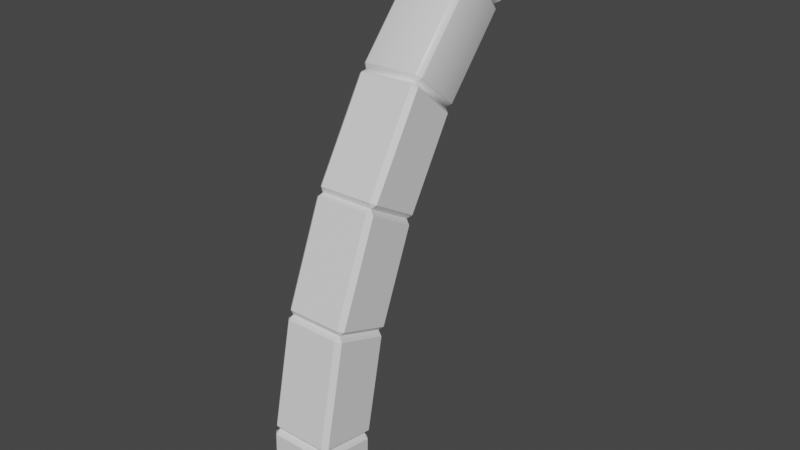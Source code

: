 # Source: Broken_Arch.blend  (saved by Blender 2.81.16; exported with 4.5.12 LTS)
import bpy
from mathutils import Matrix  # noqa: F401  (used for matrix-valued properties, if any)

bpy.ops.wm.read_factory_settings(use_empty=True)
scene = bpy.context.scene
scene.name = 'Scene'

# ---- collections
col_collection = bpy.data.collections.new('Collection'); scene.collection.children.link(col_collection)

# ---- materials (node trees are filled in below, after node groups)
mat_material = bpy.data.materials.new('Material')
mat_material.alpha_threshold = 0.0
mat_material.use_transparent_shadow = False
mat_material.line_color = (0.0, 0.0, 0.0, 1.0)

# ---- material node trees
mat_material.use_nodes = True; mat_material.node_tree.nodes.clear()
_N = mat_material.node_tree.nodes; _L = mat_material.node_tree.links
n0 = _N.new('ShaderNodeOutputMaterial'); n0.name = 'Material Output'; n0.location = (300, 300)
n1 = _N.new('ShaderNodeBsdfPrincipled'); n1.name = 'Principled BSDF'; n1.location = (10, 300)
n1.distribution = 'GGX'
n1.subsurface_method = 'BURLEY'
n1.inputs[2].default_value = 0.4
n1.inputs[3].default_value = 1.45
n1.inputs[27].default_value = (0.0, 0.0, 0.0, 1.0)
n1.inputs[28].default_value = 1.0
_L.new(n1.outputs[0], n0.inputs[0])
n0.is_active_output = True

# ---- world
world_world = bpy.data.worlds.new('World'); scene.world = world_world
world_world.use_nodes = True; world_world.node_tree.nodes.clear()
_N = world_world.node_tree.nodes; _L = world_world.node_tree.links
n0 = _N.new('ShaderNodeOutputWorld'); n0.name = 'World Output'; n0.location = (300, 300)
n1 = _N.new('ShaderNodeBackground'); n1.name = 'Background'; n1.location = (10, 300)
n1.inputs[0].default_value = (0.05088, 0.05088, 0.05088, 1.0)
_L.new(n1.outputs[0], n0.inputs[0])
n0.is_active_output = True
world_world.color = (0.05088, 0.05088, 0.05088)
world_world.use_sun_shadow = False
world_world.sun_shadow_jitter_overblur = 0.0

# ---- meshes
me_cube_001 = bpy.data.meshes.new('Cube.001')
me_cube_001.from_pydata([(0.8552, 1.715, 1.4), (0.8552, 1.628, 1.586), (1.0, 1.579, 1.449), (0.8552, 0.9608, -1.585), (0.8552, 1.128, -1.469), (1.0, 0.9857, -1.443), (1.0, -0.02862, 2.034), (0.8552, 0.02108, 2.171), (0.8552, -0.1647, 2.084), (1.0, -0.6987, -1.146), (0.8552, -0.8413, -1.121), (0.8552, -0.7236, -1.288), (-0.8552, 1.715, 1.4), (-1.0, 1.579, 1.449), (-0.8552, 1.628, 1.586), (-1.0, 0.9857, -1.443), (-0.8552, 1.128, -1.469), (-0.8552, 0.9608, -1.585), (-1.0, -0.02862, 2.034), (-0.8552, -0.1647, 2.084), (-0.8552, 0.02108, 2.171), (-0.8552, -0.7236, -1.288), (-0.8552, -0.8413, -1.121), (-1.0, -0.6987, -1.146), (0.8552, 1.078, -1.752), (1.0, 0.9358, -1.727), (0.8552, 0.8552, -4.823), (0.8552, 1.0, -4.678), (1.0, 0.8552, -4.678), (1.0, -0.7486, -1.43), (0.8552, -0.8912, -1.404), (1.0, -0.8552, -4.678), (0.8552, -1.0, -4.678), (0.8552, -0.8552, -4.823), (-0.8552, 1.078, -1.752), (-1.0, 0.9358, -1.727), (-1.0, 0.8552, -4.678), (-0.8552, 1.0, -4.678), (-0.8552, 0.8552, -4.823), (-1.0, -0.7486, -1.43), (-0.8552, -0.8912, -1.404), (-0.8552, -0.8552, -4.823), (-0.8552, -1.0, -4.678), (-1.0, -0.8552, -4.678), (0.8651, 2.896, 4.401), (0.8626, 2.843, 4.599), (1.01, 2.772, 4.475), (0.8644, 1.361, 5.453), (0.8552, 1.814, 1.672), (1.0, 1.678, 1.721), (1.012, 1.29, 5.329), (0.8672, 1.163, 5.399), (1.0, 0.07043, 2.306), (0.8552, -0.06564, 2.356), (-0.8475, 2.826, 4.573), (-0.8451, 2.879, 4.375), (-0.9897, 2.752, 4.445), (-1.0, 1.678, 1.721), (-0.8552, 1.814, 1.672), (-0.9879, 1.27, 5.299), (-0.8429, 1.146, 5.374), (-0.8457, 1.344, 5.427), (-0.8552, -0.06564, 2.356), (-1.0, 0.07043, 2.306), (0.8293, 4.574, 7.144), (0.8268, 4.556, 7.349), (0.9742, 4.465, 7.239), (0.8599, 3.04, 4.652), (1.005, 2.916, 4.726), (0.976, 3.154, 8.337), (0.8286, 3.245, 8.447), (0.8314, 3.041, 8.429), (1.007, 1.434, 5.58), (0.862, 1.307, 5.65), (-0.8809, 4.553, 7.122), (-1.025, 4.44, 7.213), (-0.8833, 4.535, 7.326), (-0.9949, 2.897, 4.696), (-0.8502, 3.024, 4.626), (-1.024, 3.129, 8.311), (-0.8787, 3.02, 8.406), (-0.8815, 3.224, 8.424), (-0.8481, 1.291, 5.625), (-0.9931, 1.415, 5.55), (0.7935, 6.701, 9.557), (0.791, 6.719, 9.761), (0.9384, 6.61, 9.669), (0.8241, 4.76, 7.366), (0.969, 4.651, 7.461), (0.9402, 5.51, 10.98), (0.7928, 5.619, 11.07), (0.7956, 5.415, 11.09), (0.9708, 3.34, 8.559), (0.8262, 3.227, 8.651), (-0.9166, 6.677, 9.538), (-1.061, 6.582, 9.648), (-0.9191, 6.695, 9.742), (-1.031, 4.626, 7.435), (-0.886, 4.739, 7.344), (-1.059, 5.481, 10.96), (-0.9145, 5.39, 11.07), (-0.9173, 5.594, 11.05), (-0.8839, 3.206, 8.628), (-1.029, 3.315, 8.533), (-0.5547, 8.274, 10.82), (-0.1627, 7.979, 10.58), (0.3729, 7.845, 10.48), (0.9214, 7.578, 10.88), (0.7883, 6.923, 9.743), (0.9332, 6.832, 9.855), (0.935, 5.731, 11.16), (0.7904, 5.636, 11.27), (-1.066, 6.803, 9.834), (-0.9218, 6.899, 9.725), (-0.9197, 5.612, 11.26), (-1.065, 5.703, 11.14), (0.9177, 7.639, 11.6), (0.921, 7.147, 11.72), (0.9185, 7.945, 10.74), (-1.084, 8.098, 10.87), (0.7763, 6.824, 12.21), (0.7729, 8.073, 10.66), (0.9202, 6.969, 12.14), (-0.9369, 7.057, 12.39), (-0.9382, 8.123, 10.7), (-1.08, 6.986, 12.15), (-0.4187, 7.089, 12.42), (0.06095, 6.772, 12.17), (0.5182, 6.627, 12.05), (-1.085, 7.991, 11.26), (-1.084, 7.675, 11.64), (-1.081, 7.205, 11.81), (-0.3085, 7.404, 11.4), (0.0236, 7.097, 11.95), (0.6321, 7.675, 10.95), (0.3993, 7.591, 11.15), (-0.7024, 7.213, 11.82)], [], [(23, 18, 13, 15), (10, 8, 19, 22), (73, 71, 80, 82), (5, 2, 6, 9), (0, 1, 2), (3, 4, 5), (6, 7, 8), (9, 10, 11), (12, 13, 14), (15, 16, 17), (18, 19, 20), (21, 22, 23), (17, 21, 23, 15), (3, 17, 16, 4), (2, 5, 4, 0), (22, 19, 18, 23), (8, 10, 9, 6), (12, 16, 15, 13), (7, 20, 19, 8), (1, 7, 6, 2), (21, 11, 10, 22), (20, 14, 13, 18), (14, 1, 0, 12), (11, 3, 5, 9), (16, 12, 0, 4), (38, 26, 33, 41), (43, 39, 35, 36), (32, 30, 40, 42), (28, 25, 29, 31), (24, 3, 25), (26, 27, 28), (29, 11, 30), (31, 32, 33), (34, 35, 17), (36, 37, 38), (39, 40, 21), (41, 42, 43), (38, 41, 43, 36), (26, 38, 37, 27), (25, 28, 27, 24), (42, 40, 39, 43), (30, 32, 31, 29), (34, 37, 36, 35), (11, 21, 40, 30), (3, 11, 29, 25), (41, 33, 32, 42), (21, 17, 35, 39), (17, 3, 24, 34), (33, 26, 28, 31), (37, 34, 24, 27), (63, 59, 56, 57), (53, 51, 60, 62), (83, 79, 75, 77), (49, 46, 50, 52), (44, 45, 46), (1, 48, 49), (50, 47, 51), (52, 53, 7), (55, 56, 54), (57, 58, 14), (59, 60, 61), (20, 62, 63), (14, 20, 63, 57), (1, 14, 58, 48), (46, 49, 48, 44), (62, 60, 59, 63), (51, 53, 52, 50), (55, 58, 57, 56), (47, 61, 60, 51), (45, 47, 50, 46), (20, 7, 53, 62), (61, 54, 56, 59), (54, 45, 44, 55), (7, 1, 49, 52), (58, 55, 44, 48), (68, 66, 69, 72), (64, 65, 66), (45, 67, 68), (69, 70, 71), (72, 73, 47), (74, 75, 76), (77, 78, 54), (79, 80, 81), (61, 82, 83), (54, 61, 83, 77), (45, 54, 78, 67), (66, 68, 67, 64), (82, 80, 79, 83), (71, 73, 72, 69), (74, 78, 77, 75), (70, 81, 80, 71), (65, 70, 69, 66), (61, 47, 73, 82), (81, 76, 75, 79), (76, 65, 64, 74), (47, 45, 68, 72), (78, 74, 64, 67), (93, 91, 100, 102), (103, 99, 95, 97), (88, 86, 89, 92), (84, 85, 86), (65, 87, 88), (89, 90, 91), (92, 93, 70), (94, 95, 96), (97, 98, 76), (99, 100, 101), (81, 102, 103), (76, 81, 103, 97), (65, 76, 98, 87), (86, 88, 87, 84), (102, 100, 99, 103), (91, 93, 92, 89), (94, 98, 97, 95), (90, 101, 100, 91), (85, 90, 89, 86), (81, 70, 93, 102), (101, 96, 95, 99), (96, 85, 84, 94), (70, 65, 88, 92), (98, 94, 84, 87), (111, 120, 128, 127, 126, 123, 114), (115, 125, 131, 130, 129, 119, 112), (109, 118, 107, 116, 117, 122, 110), (85, 108, 109), (110, 111, 90), (112, 113, 96), (101, 114, 115), (96, 101, 115, 112), (85, 96, 113, 108), (114, 123, 125, 115), (101, 90, 111, 114), (90, 85, 109, 110), (113, 124, 104, 105, 106, 121, 108), (119, 124, 113, 112), (121, 118, 109, 108), (122, 120, 111, 110), (104, 124, 119), (129, 104, 119), (105, 129, 130), (131, 125, 123), (104, 129, 105), (107, 106, 134, 116), (106, 107, 118), (120, 117, 128), (127, 117, 116), (116, 135, 132), (116, 134, 135), (126, 131, 123), (121, 106, 118), (126, 127, 133), (131, 126, 136), (128, 117, 127), (122, 117, 120), (130, 136, 132), (127, 116, 133), (132, 133, 116), (132, 105, 130), (135, 134, 106, 105), (132, 135, 105), (132, 136, 126, 133), (136, 130, 131)])
_uv = me_cube_001.uv_layers.new(name='UVMap')
_uv.uv.foreach_set('vector', [0.3931, 0.0181, 0.6069, 0.0181, 0.6069, 0.2319, 0.3931, 0.2319, 0.3931, 0.7681, 0.6069, 0.7681, 0.6069, 0.9819, 0.3931, 0.9819, 0.3931, 0.7681, 0.6069, 0.7681, 0.6069, 0.9819, 0.3931, 0.9819, 0.3931, 0.5181, 0.6069, 0.5181, 0.6069, 0.7319, 0.3931, 0.7319, 0.6069, 0.4819, 0.625, 0.4819, 0.6069, 0.5, 0.3569, 0.5181, 0.3569, 0.5, 0.375, 0.5181, 0.6069, 0.7319, 0.625, 0.7319, 0.6069, 0.75, 0.3931, 0.7319, 0.3931, 0.75, 0.375, 0.7319, 0.6069, 0.2681, 0.6069, 0.25, 0.625, 0.2681, 0.3931, 0.2319, 0.3931, 0.25, 0.375, 0.2319, 0.6069, 0.0181, 0.6069, 0.0, 0.625, 0.0181, 0.1431, 0.7319, 0.1431, 0.75, 0.125, 0.7319, 0.1431, 0.5181, 0.1431, 0.7319, 0.125, 0.7319, 0.125, 0.5181, 0.3569, 0.5181, 0.1431, 0.5181, 0.1431, 0.5, 0.3569, 0.5, 0.6069, 0.5181, 0.3931, 0.5181, 0.3931, 0.4819, 0.6069, 0.4819, 0.3931, 0.9819, 0.6069, 0.9819, 0.6069, 1.0, 0.3931, 1.0, 0.6069, 0.7681, 0.3931, 0.7681, 0.3931, 0.7319, 0.6069, 0.7319, 0.6069, 0.2681, 0.3931, 0.2681, 0.3931, 0.2319, 0.6069, 0.2319, 0.6431, 0.7319, 0.8569, 0.7319, 0.8569, 0.75, 0.6431, 0.75, 0.6431, 0.5181, 0.6431, 0.7319, 0.6069, 0.7319, 0.6069, 0.5181, 0.1431, 0.7319, 0.3569, 0.7319, 0.3569, 0.75, 0.1431, 0.75, 0.8569, 0.7319, 0.8569, 0.5181, 0.875, 0.5181, 0.875, 0.7319, 0.8569, 0.5181, 0.6431, 0.5181, 0.6431, 0.5, 0.8569, 0.5, 0.3569, 0.7319, 0.3569, 0.5181, 0.3931, 0.5181, 0.3931, 0.7319, 0.3931, 0.2681, 0.6069, 0.2681, 0.6069, 0.4819, 0.3931, 0.4819, 0.1431, 0.5181, 0.3569, 0.5181, 0.3569, 0.7319, 0.1431, 0.7319, 0.3931, 0.0181, 0.6069, 0.0181, 0.6069, 0.2319, 0.3931, 0.2319, 0.3931, 0.7681, 0.6069, 0.7681, 0.6069, 0.9819, 0.3931, 0.9819, 0.3931, 0.5181, 0.6069, 0.5181, 0.6069, 0.7319, 0.3931, 0.7319, 0.6069, 0.4819, 0.625, 0.4819, 0.6069, 0.5, 0.3569, 0.5181, 0.3569, 0.5, 0.375, 0.5181, 0.6069, 0.7319, 0.625, 0.7319, 0.6069, 0.75, 0.3931, 0.7319, 0.3931, 0.75, 0.375, 0.7319, 0.6069, 0.2681, 0.6069, 0.25, 0.625, 0.2681, 0.3931, 0.2319, 0.3931, 0.25, 0.375, 0.2319, 0.6069, 0.0181, 0.6069, 0.0, 0.625, 0.0181, 0.1431, 0.7319, 0.1431, 0.75, 0.125, 0.7319, 0.1431, 0.5181, 0.1431, 0.7319, 0.125, 0.7319, 0.125, 0.5181, 0.3569, 0.5181, 0.1431, 0.5181, 0.1431, 0.5, 0.3569, 0.5, 0.6069, 0.5181, 0.3931, 0.5181, 0.3931, 0.4819, 0.6069, 0.4819, 0.3931, 0.9819, 0.6069, 0.9819, 0.6069, 1.0, 0.3931, 1.0, 0.6069, 0.7681, 0.3931, 0.7681, 0.3931, 0.7319, 0.6069, 0.7319, 0.6069, 0.2681, 0.3931, 0.2681, 0.3931, 0.2319, 0.6069, 0.2319, 0.6431, 0.7319, 0.8569, 0.7319, 0.8569, 0.75, 0.6431, 0.75, 0.6431, 0.5181, 0.6431, 0.7319, 0.6069, 0.7319, 0.6069, 0.5181, 0.1431, 0.7319, 0.3569, 0.7319, 0.3569, 0.75, 0.1431, 0.75, 0.8569, 0.7319, 0.8569, 0.5181, 0.875, 0.5181, 0.875, 0.7319, 0.8569, 0.5181, 0.6431, 0.5181, 0.6431, 0.5, 0.8569, 0.5, 0.3569, 0.7319, 0.3569, 0.5181, 0.3931, 0.5181, 0.3931, 0.7319, 0.3931, 0.2681, 0.6069, 0.2681, 0.6069, 0.4819, 0.3931, 0.4819, 0.3931, 0.0181, 0.6069, 0.0181, 0.6069, 0.2319, 0.3931, 0.2319, 0.3931, 0.7681, 0.6069, 0.7681, 0.6069, 0.9819, 0.3931, 0.9819, 0.3931, 0.0181, 0.6069, 0.0181, 0.6069, 0.2319, 0.3931, 0.2319, 0.3931, 0.5181, 0.6069, 0.5181, 0.6069, 0.7319, 0.3931, 0.7319, 0.6069, 0.4819, 0.625, 0.4819, 0.6069, 0.5, 0.3569, 0.5181, 0.3569, 0.5, 0.375, 0.5181, 0.6069, 0.7319, 0.625, 0.7319, 0.6069, 0.75, 0.3931, 0.7319, 0.3931, 0.75, 0.375, 0.7319, 0.6069, 0.2681, 0.6069, 0.25, 0.625, 0.2681, 0.3931, 0.2319, 0.3931, 0.25, 0.375, 0.2319, 0.6069, 0.0181, 0.6069, 0.0, 0.625, 0.0181, 0.1431, 0.7319, 0.1431, 0.75, 0.125, 0.7319, 0.1431, 0.5181, 0.1431, 0.7319, 0.125, 0.7319, 0.125, 0.5181, 0.3569, 0.5181, 0.1431, 0.5181, 0.1431, 0.5, 0.3569, 0.5, 0.6069, 0.5181, 0.3931, 0.5181, 0.3931, 0.4819, 0.6069, 0.4819, 0.3931, 0.9819, 0.6069, 0.9819, 0.6069, 1.0, 0.3931, 1.0, 0.6069, 0.7681, 0.3931, 0.7681, 0.3931, 0.7319, 0.6069, 0.7319, 0.6069, 0.2681, 0.3931, 0.2681, 0.3931, 0.2319, 0.6069, 0.2319, 0.6431, 0.7319, 0.8569, 0.7319, 0.8569, 0.75, 0.6431, 0.75, 0.6431, 0.5181, 0.6431, 0.7319, 0.6069, 0.7319, 0.6069, 0.5181, 0.1431, 0.7319, 0.3569, 0.7319, 0.3569, 0.75, 0.1431, 0.75, 0.8569, 0.7319, 0.8569, 0.5181, 0.875, 0.5181, 0.875, 0.7319, 0.8569, 0.5181, 0.6431, 0.5181, 0.6431, 0.5, 0.8569, 0.5, 0.3569, 0.7319, 0.3569, 0.5181, 0.3931, 0.5181, 0.3931, 0.7319, 0.3931, 0.2681, 0.6069, 0.2681, 0.6069, 0.4819, 0.3931, 0.4819, 0.3931, 0.5181, 0.6069, 0.5181, 0.6069, 0.7319, 0.3931, 0.7319, 0.6069, 0.4819, 0.625, 0.4819, 0.6069, 0.5, 0.3569, 0.5181, 0.3569, 0.5, 0.375, 0.5181, 0.6069, 0.7319, 0.625, 0.7319, 0.6069, 0.75, 0.3931, 0.7319, 0.3931, 0.75, 0.375, 0.7319, 0.6069, 0.2681, 0.6069, 0.25, 0.625, 0.2681, 0.3931, 0.2319, 0.3931, 0.25, 0.375, 0.2319, 0.6069, 0.0181, 0.6069, 0.0, 0.625, 0.0181, 0.1431, 0.7319, 0.1431, 0.75, 0.125, 0.7319, 0.1431, 0.5181, 0.1431, 0.7319, 0.125, 0.7319, 0.125, 0.5181, 0.3569, 0.5181, 0.1431, 0.5181, 0.1431, 0.5, 0.3569, 0.5, 0.6069, 0.5181, 0.3931, 0.5181, 0.3931, 0.4819, 0.6069, 0.4819, 0.3931, 0.9819, 0.6069, 0.9819, 0.6069, 1.0, 0.3931, 1.0, 0.6069, 0.7681, 0.3931, 0.7681, 0.3931, 0.7319, 0.6069, 0.7319, 0.6069, 0.2681, 0.3931, 0.2681, 0.3931, 0.2319, 0.6069, 0.2319, 0.6431, 0.7319, 0.8569, 0.7319, 0.8569, 0.75, 0.6431, 0.75, 0.6431, 0.5181, 0.6431, 0.7319, 0.6069, 0.7319, 0.6069, 0.5181, 0.1431, 0.7319, 0.3569, 0.7319, 0.3569, 0.75, 0.1431, 0.75, 0.8569, 0.7319, 0.8569, 0.5181, 0.875, 0.5181, 0.875, 0.7319, 0.8569, 0.5181, 0.6431, 0.5181, 0.6431, 0.5, 0.8569, 0.5, 0.3569, 0.7319, 0.3569, 0.5181, 0.3931, 0.5181, 0.3931, 0.7319, 0.3931, 0.2681, 0.6069, 0.2681, 0.6069, 0.4819, 0.3931, 0.4819, 0.3931, 0.7681, 0.6069, 0.7681, 0.6069, 0.9819, 0.3931, 0.9819, 0.3931, 0.0181, 0.6069, 0.0181, 0.6069, 0.2319, 0.3931, 0.2319, 0.3931, 0.5181, 0.6069, 0.5181, 0.6069, 0.7319, 0.3931, 0.7319, 0.6069, 0.4819, 0.625, 0.4819, 0.6069, 0.5, 0.3569, 0.5181, 0.3569, 0.5, 0.375, 0.5181, 0.6069, 0.7319, 0.625, 0.7319, 0.6069, 0.75, 0.3931, 0.7319, 0.3931, 0.75, 0.375, 0.7319, 0.6069, 0.2681, 0.6069, 0.25, 0.625, 0.2681, 0.3931, 0.2319, 0.3931, 0.25, 0.375, 0.2319, 0.6069, 0.0181, 0.6069, 0.0, 0.625, 0.0181, 0.1431, 0.7319, 0.1431, 0.75, 0.125, 0.7319, 0.1431, 0.5181, 0.1431, 0.7319, 0.125, 0.7319, 0.125, 0.5181, 0.3569, 0.5181, 0.1431, 0.5181, 0.1431, 0.5, 0.3569, 0.5, 0.6069, 0.5181, 0.3931, 0.5181, 0.3931, 0.4819, 0.6069, 0.4819, 0.3931, 0.9819, 0.6069, 0.9819, 0.6069, 1.0, 0.3931, 1.0, 0.6069, 0.7681, 0.3931, 0.7681, 0.3931, 0.7319, 0.6069, 0.7319, 0.6069, 0.2681, 0.3931, 0.2681, 0.3931, 0.2319, 0.6069, 0.2319, 0.6431, 0.7319, 0.8569, 0.7319, 0.8569, 0.75, 0.6431, 0.75, 0.6431, 0.5181, 0.6431, 0.7319, 0.6069, 0.7319, 0.6069, 0.5181, 0.1431, 0.7319, 0.3569, 0.7319, 0.3569, 0.75, 0.1431, 0.75, 0.8569, 0.7319, 0.8569, 0.5181, 0.875, 0.5181, 0.875, 0.7319, 0.8569, 0.5181, 0.6431, 0.5181, 0.6431, 0.5, 0.8569, 0.5, 0.3569, 0.7319, 0.3569, 0.5181, 0.3931, 0.5181, 0.3931, 0.7319, 0.3931, 0.2681, 0.6069, 0.2681, 0.6069, 0.4819, 0.3931, 0.4819, 0.3931, 0.7681, 0.4917, 0.7681, 0.4757, 0.8007, 0.4883, 0.8576, 0.5152, 0.9171, 0.5132, 0.9819, 0.3931, 0.9819, 0.3931, 0.0181, 0.5006, 0.0181, 0.4992, 0.06966, 0.5193, 0.1225, 0.5227, 0.1848, 0.513, 0.2319, 0.3931, 0.2319, 0.3931, 0.5181, 0.496, 0.5181, 0.4804, 0.5604, 0.5132, 0.6268, 0.4904, 0.6771, 0.4967, 0.7319, 0.3931, 0.7319, 0.3569, 0.5181, 0.3569, 0.5, 0.375, 0.5181, 0.3931, 0.7319, 0.3931, 0.75, 0.375, 0.7319, 0.3931, 0.2319, 0.3931, 0.25, 0.375, 0.2319, 0.1431, 0.7319, 0.1431, 0.75, 0.125, 0.7319, 0.1431, 0.5181, 0.1431, 0.7319, 0.125, 0.7319, 0.125, 0.5181, 0.3569, 0.5181, 0.1431, 0.5181, 0.1431, 0.5, 0.3569, 0.5, 0.3931, 0.9819, 0.5132, 0.9819, 0.5006, 1.0, 0.3931, 1.0, 0.1431, 0.7319, 0.3569, 0.7319, 0.3569, 0.75, 0.1431, 0.75, 0.3569, 0.7319, 0.3569, 0.5181, 0.3931, 0.5181, 0.3931, 0.7319, 0.3931, 0.2681, 0.5075, 0.2681, 0.5211, 0.3163, 0.4929, 0.3648, 0.4797, 0.4315, 0.5005, 0.4819, 0.3931, 0.4819, 0.513, 0.2319, 0.5075, 0.2681, 0.3931, 0.2681, 0.3931, 0.2319, 0.5005, 0.4819, 0.496, 0.5181, 0.3931, 0.5181, 0.3931, 0.4819, 0.4967, 0.7319, 0.4917, 0.7681, 0.3931, 0.7681, 0.3931, 0.7319, 0.0, 0.0, 0.0, 0.0, 0.0, 0.0, 0.0, 0.0, 0.0, 0.0, 0.0, 0.0, 0.0, 0.0, 0.0, 0.0, 0.0, 0.0, 0.0, 0.0, 0.0, 0.0, 0.0, 0.0, 0.0, 0.0, 0.0, 0.0, 0.0, 0.0, 0.0, 0.0, 0.0, 0.0, 0.0, 0.0, 0.0, 0.0, 0.0, 0.0, 0.0, 0.0, 0.0, 0.0, 0.0, 0.0, 0.0, 0.0, 0.0, 0.0, 0.0, 0.0, 0.0, 0.0, 0.0, 0.0, 0.0, 0.0, 0.0, 0.0, 0.0, 0.0, 0.0, 0.0, 0.0, 0.0, 0.0, 0.0, 0.0, 0.0, 0.0, 0.0, 0.0, 0.0, 0.0, 0.0, 0.0, 0.0, 0.0, 0.0, 0.0, 0.0, 0.0, 0.0, 0.0, 0.0, 0.0, 0.0, 0.0, 0.0, 0.0, 0.0, 0.0, 0.0, 0.0, 0.0, 0.0, 0.0, 0.0, 0.0, 0.0, 0.0, 0.0, 0.0, 0.0, 0.0, 0.0, 0.0, 0.0, 0.0, 0.0, 0.0, 0.0, 0.0, 0.0, 0.0, 0.0, 0.0, 0.0, 0.0, 0.0, 0.0, 0.0, 0.0, 0.0, 0.0, 0.0, 0.0, 0.0, 0.0, 0.0, 0.0, 0.0, 0.0, 0.0, 0.0, 0.0, 0.0, 0.0, 0.0, 0.0, 0.0, 0.0, 0.0, 0.0, 0.0, 0.0, 0.0, 0.0, 0.0, 0.0, 0.0, 0.0, 0.0, 0.0, 0.0])
me_cube_001.materials.append(mat_material)
me_cube_001.use_remesh_preserve_volume = False
me_cube_001.use_remesh_preserve_attributes = False
me_cube_001.use_mirror_vertex_groups = False
me_cube_001.update()
me_cube_001.normals_split_custom_set([tuple(v) for v in zip(*[iter([-1.0, 4.519e-08, 0.0, -1.0, 4.519e-08, 0.0, -1.0, 4.519e-08, 0.0, -1.0, 4.519e-08, 0.0, 0.0, -0.9784, 0.2066, 0.0, -0.9784, 0.2066, 0.0, -0.9784, 0.2066, 0.0, -0.9784, 0.2066, 0.001994, -0.8488, 0.5287, 0.001994, -0.8488, 0.5287, 0.001994, -0.8488, 0.5287, 0.001994, -0.8488, 0.5287, 1.0, 4.519e-08, 0.0, 1.0, 4.519e-08, 0.0, 1.0, 4.519e-08, 0.0, 1.0, 4.519e-08, 0.0, 0.578, 0.7402, 0.3436, 0.578, 0.7402, 0.3436, 0.578, 0.7402, 0.3436, 0.576, 0.4665, -0.6712, 0.576, 0.4665, -0.6712, 0.576, 0.4665, -0.6712, 0.578, -0.3462, 0.739, 0.578, -0.3462, 0.739, 0.578, -0.3462, 0.739, 0.576, -0.668, -0.4712, 0.576, -0.668, -0.4712, 0.576, -0.668, -0.4712, -0.578, 0.7402, 0.3436, -0.578, 0.7402, 0.3436, -0.578, 0.7402, 0.3436, -0.576, 0.4665, -0.6712, -0.576, 0.4665, -0.6712, -0.576, 0.4665, -0.6712, -0.578, -0.3462, 0.739, -0.578, -0.3462, 0.739, -0.578, -0.3462, 0.739, -0.576, -0.668, -0.4712, -0.576, -0.668, -0.4712, -0.576, -0.668, -0.4712, -0.7046, -0.1232, -0.6988, -0.7046, -0.1232, -0.6988, -0.7046, -0.1232, -0.6988, -0.7046, -0.1232, -0.6988, 0.0, 0.5707, -0.8211, 0.0, 0.5707, -0.8211, 0.0, 0.5707, -0.8211, 0.0, 0.5707, -0.8211, 0.7051, 0.6947, -0.1422, 0.7051, 0.6947, -0.1422, 0.7051, 0.6947, -0.1422, 0.7051, 0.6947, -0.1422, -0.7052, -0.6937, 0.1463, -0.7052, -0.6937, 0.1463, -0.7052, -0.6937, 0.1463, -0.7052, -0.6937, 0.1463, 0.7052, -0.6937, 0.1463, 0.7052, -0.6937, 0.1463, 0.7052, -0.6937, 0.1463, 0.7052, -0.6937, 0.1463, -0.7051, 0.6947, -0.1422, -0.7051, 0.6947, -0.1422, -0.7051, 0.6947, -0.1422, -0.7051, 0.6947, -0.1422, 0.0, -0.4242, 0.9056, 0.0, -0.4242, 0.9056, 0.0, -0.4242, 0.9056, 0.0, -0.4242, 0.9056, 0.7083, 0.2414, 0.6633, 0.7083, 0.2414, 0.6633, 0.7083, 0.2414, 0.6633, 0.7083, 0.2414, 0.6633, 0.0, -0.8171, -0.5764, 0.0, -0.8171, -0.5764, 0.0, -0.8171, -0.5764, 0.0, -0.8171, -0.5764, -0.7083, 0.2414, 0.6633, -0.7083, 0.2414, 0.6633, -0.7083, 0.2414, 0.6633, -0.7083, 0.2414, 0.6633, 0.0, 0.907, 0.421, 0.0, 0.907, 0.421, 0.0, 0.907, 0.421, 0.0, 0.907, 0.421, 0.7046, -0.1232, -0.6988, 0.7046, -0.1232, -0.6988, 0.7046, -0.1232, -0.6988, 0.7046, -0.1232, -0.6988, 0.0, 0.9797, -0.2003, 0.0, 0.9797, -0.2003, 0.0, 0.9797, -0.2003, 0.0, 0.9797, -0.2003, 0.0, 0.0, -1.0, 0.0, 0.0, -1.0, 0.0, 0.0, -1.0, 0.0, 0.0, -1.0, -1.0, -4.519e-08, 0.0, -1.0, -4.519e-08, 0.0, -1.0, -4.519e-08, 0.0, -1.0, -4.519e-08, 0.0, 0.0, -0.9994, 0.03321, 0.0, -0.9994, 0.03321, 0.0, -0.9994, 0.03321, 0.0, -0.9994, 0.03321, 1.0, 0.0, 0.0, 1.0, 0.0, 0.0, 1.0, 0.0, 0.0, 1.0, 0.0, 0.0, 0.576, 0.668, 0.4712, 0.576, 0.668, 0.4712, 0.576, 0.668, 0.4712, 0.5773, 0.5774, -0.5774, 0.5773, 0.5774, -0.5774, 0.5773, 0.5774, -0.5774, 0.576, -0.4665, 0.6712, 0.576, -0.4665, 0.6712, 0.576, -0.4665, 0.6712, 0.5773, -0.5774, -0.5774, 0.5773, -0.5774, -0.5774, 0.5773, -0.5774, -0.5774, -0.576, 0.668, 0.4712, -0.576, 0.668, 0.4712, -0.576, 0.668, 0.4712, -0.5773, 0.5774, -0.5774, -0.5773, 0.5774, -0.5774, -0.5773, 0.5774, -0.5774, -0.576, -0.4665, 0.6712, -0.576, -0.4665, 0.6712, -0.576, -0.4665, 0.6712, -0.5773, -0.5774, -0.5774, -0.5773, -0.5774, -0.5774, -0.5773, -0.5774, -0.5774, -0.7071, 0.0, -0.7071, -0.7071, 0.0, -0.7071, -0.7071, 0.0, -0.7071, -0.7071, 0.0, -0.7071, 0.0, 0.7071, -0.7071, 0.0, 0.7071, -0.7071, 0.0, 0.7071, -0.7071, 0.0, 0.7071, -0.7071, 0.7051, 0.7088, -0.01917, 0.7051, 0.7088, -0.01917, 0.7051, 0.7088, -0.01917, 0.7051, 0.7088, -0.01917, -0.7052, -0.7086, 0.0234, -0.7052, -0.7086, 0.0234, -0.7052, -0.7086, 0.0234, -0.7052, -0.7086, 0.0234, 0.7052, -0.7086, 0.0234, 0.7052, -0.7086, 0.0234, 0.7052, -0.7086, 0.0234, 0.7052, -0.7086, 0.0234, -0.7051, 0.7088, -0.01917, -0.7051, 0.7088, -0.01917, -0.7051, 0.7088, -0.01917, -0.7051, 0.7088, -0.01917, 0.0, -0.5707, 0.8211, 0.0, -0.5707, 0.8211, 0.0, -0.5707, 0.8211, 0.0, -0.5707, 0.8211, 0.7046, 0.1232, 0.6988, 0.7046, 0.1232, 0.6988, 0.7046, 0.1232, 0.6988, 0.7046, 0.1232, 0.6988, 0.0, -0.7071, -0.7071, 0.0, -0.7071, -0.7071, 0.0, -0.7071, -0.7071, 0.0, -0.7071, -0.7071, -0.7046, 0.1232, 0.6988, -0.7046, 0.1232, 0.6988, -0.7046, 0.1232, 0.6988, -0.7046, 0.1232, 0.6988, 0.0, 0.8171, 0.5764, 0.0, 0.8171, 0.5764, 0.0, 0.8171, 0.5764, 0.0, 0.8171, 0.5764, 0.7071, 0.0, -0.7071, 0.7071, 0.0, -0.7071, 0.7071, 0.0, -0.7071, 0.7071, 0.0, -0.7071, 0.0, 0.9996, -0.02678, 0.0, 0.9996, -0.02678, 0.0, 0.9996, -0.02678, 0.0, 0.9996, -0.02678, -1.0, 0.001049, 0.003507, -1.0, 0.001049, 0.003507, -1.0, 0.001049, 0.003507, -1.0, 0.001049, 0.003507, 0.001772, -0.9277, 0.3734, 0.001772, -0.9277, 0.3734, 0.001772, -0.9277, 0.3734, 0.001772, -0.9277, 0.3734, -0.9999, -0.006567, -0.007546, -0.9999, -0.006567, -0.007546, -0.9999, -0.006567, -0.007546, -0.9999, -0.006567, -0.007546, 1.0, -0.0009879, -0.003377, 1.0, -0.0009879, -0.003377, 1.0, -0.0009879, -0.003377, 1.0, -0.0009879, -0.003377, 0.5667, 0.7941, 0.2199, 0.5667, 0.7941, 0.2199, 0.5667, 0.7941, 0.2199, 0.5767, 0.344, -0.741, 0.5767, 0.344, -0.741, 0.5767, 0.344, -0.741, 0.5679, -0.207, 0.7966, 0.5679, -0.207, 0.7966, 0.5679, -0.207, 0.7966, 0.5767, -0.7398, -0.3466, 0.5767, -0.7398, -0.3466, 0.5767, -0.7398, -0.3466, -0.5885, 0.7827, 0.2026, -0.5885, 0.7827, 0.2026, -0.5885, 0.7827, 0.2026, -0.5767, 0.344, -0.741, -0.5767, 0.344, -0.741, -0.5767, 0.344, -0.741, -0.5873, -0.2184, 0.7793, -0.5873, -0.2184, 0.7793, -0.5873, -0.2184, 0.7793, -0.5767, -0.7398, -0.3466, -0.5767, -0.7398, -0.3466, -0.5767, -0.7398, -0.3466, -0.7059, -0.2423, -0.6656, -0.7059, -0.2423, -0.6656, -0.7059, -0.2423, -0.6656, -0.7059, -0.2423, -0.6656, 0.0, 0.421, -0.907, 0.0, 0.421, -0.907, 0.0, 0.421, -0.907, 0.0, 0.421, -0.907, 0.7044, 0.6588, -0.264, 0.7044, 0.6588, -0.264, 0.7044, 0.6588, -0.264, 0.7044, 0.6588, -0.264, -0.7045, -0.6577, 0.2667, -0.7045, -0.6577, 0.2667, -0.7045, -0.6577, 0.2667, -0.7045, -0.6577, 0.2667, 0.7061, -0.6577, 0.2626, 0.7061, -0.6577, 0.2626, 0.7061, -0.6577, 0.2626, 0.7061, -0.6577, 0.2626, -0.7059, 0.6598, -0.2574, -0.7059, 0.6598, -0.2574, -0.7059, 0.6598, -0.2574, -0.7059, 0.6598, -0.2574, -0.0119, -0.2606, 0.9654, -0.0119, -0.2606, 0.9654, -0.0119, -0.2606, 0.9654, -0.0119, -0.2606, 0.9654, 0.695, 0.3596, 0.6227, 0.695, 0.3596, 0.6227, 0.695, 0.3596, 0.6227, 0.695, 0.3596, 0.6227, 0.0, -0.9056, -0.4242, 0.0, -0.9056, -0.4242, 0.0, -0.9056, -0.4242, 0.0, -0.9056, -0.4242, -0.7203, 0.3456, 0.6015, -0.7203, 0.3456, 0.6015, -0.7203, 0.3456, 0.6015, -0.7203, 0.3456, 0.6015, -0.01339, 0.9658, 0.2588, -0.01339, 0.9658, 0.2588, -0.01339, 0.9658, 0.2588, -0.01339, 0.9658, 0.2588, 0.7059, -0.2423, -0.6656, 0.7059, -0.2423, -0.6656, 0.7059, -0.2423, -0.6656, 0.7059, -0.2423, -0.6656, -0.001827, 0.93, -0.3676, -0.001827, 0.93, -0.3676, -0.001827, 0.93, -0.3676, -0.001827, 0.93, -0.3676, 0.9999, 0.006566, 0.007545, 0.9999, 0.006566, 0.007545, 0.9999, 0.006566, 0.007545, 0.9999, 0.006566, 0.007545, 0.5667, 0.8202, 0.07864, 0.6679, 0.719, -0.1925, 0.5667, 0.8202, 0.07864, 0.5867, 0.2172, -0.7802, 0.5867, 0.2172, -0.7802, 0.5867, 0.2172, -0.7802, 0.5679, -0.06555, 0.8205, 0.6693, -0.3146, 0.6731, 0.5679, -0.06555, 0.8205, 0.5879, -0.7828, -0.2041, 0.5879, -0.7828, -0.2041, 0.5879, -0.7828, -0.2041, -0.5885, 0.806, 0.06357, -0.5885, 0.806, 0.06357, -0.6801, 0.7024, -0.2101, -0.5672, 0.2058, -0.7975, -0.5672, 0.2058, -0.7975, -0.5672, 0.2058, -0.7975, -0.5873, -0.07976, 0.8054, -0.5873, -0.07976, 0.8054, -0.6787, -0.3312, 0.6555, -0.566, -0.7942, -0.2214, -0.566, -0.7942, -0.2214, -0.566, -0.7942, -0.2214, -0.6937, -0.3602, -0.6237, -0.6937, -0.3602, -0.6237, -0.6937, -0.3602, -0.6237, -0.6937, -0.3602, -0.6237, 0.01192, 0.2589, -0.9658, 0.01192, 0.2589, -0.9658, 0.01192, 0.2589, -0.9658, 0.01192, 0.2589, -0.9658, 0.7038, 0.6087, -0.3662, 0.7038, 0.6087, -0.3662, 0.7038, 0.6087, -0.3662, 0.7038, 0.6087, -0.3662, -0.704, -0.6067, 0.3692, -0.704, -0.6067, 0.3692, -0.704, -0.6067, 0.3692, -0.704, -0.6067, 0.3692, 0.7065, -0.5969, 0.3802, 0.7065, -0.5969, 0.3802, 0.7065, -0.5969, 0.3802, 0.7065, -0.5969, 0.3802, -0.7064, 0.5995, -0.3762, -0.7064, 0.5995, -0.3762, -0.7064, 0.5995, -0.3762, -0.7064, 0.5995, -0.3762, 0.4018, -0.3597, 0.8421, -0.4147, -0.3698, 0.8314, -0.0119, -0.08901, 0.996, -0.0119, -0.08901, 0.996, 0.8091, 0.5846, 0.06073, 0.8099, -0.04146, 0.5851, 0.695, 0.4623, 0.5508, 0.695, 0.4623, 0.5508, 0.01341, -0.9654, -0.2604, 0.01341, -0.9654, -0.2604, 0.01341, -0.9654, -0.2604, 0.01341, -0.9654, -0.2604, -0.8236, -0.06156, 0.5638, -0.8245, 0.5645, 0.03942, -0.7202, 0.4448, 0.5323, -0.7202, 0.4448, 0.5323, -0.4164, 0.8828, -0.2176, 0.4001, 0.8928, -0.207, -0.01339, 0.9961, 0.08712, -0.01339, 0.9961, 0.08712, 0.719, -0.3463, -0.6026, 0.719, -0.3463, -0.6026, 0.719, -0.3463, -0.6026, 0.719, -0.3463, -0.6026, -0.002106, 0.8521, -0.5233, -0.002106, 0.8521, -0.5233, -0.002106, 0.8521, -0.5233, -0.002106, 0.8521, -0.5233, 0.1861, -0.8422, 0.5061, 0.1849, -0.5719, 0.7992, -0.1878, -0.5757, 0.7958, -0.1763, -0.8461, 0.5029, -0.9649, -0.2612, -0.027, -0.9713, 0.00163, 0.2378, -0.9669, 0.2545, -0.01748, -0.9645, 0.01226, -0.2639, 0.9682, 0.02878, -0.2485, 0.962, 0.2728, -0.003931, 0.9674, 0.01923, 0.2525, 0.9698, -0.2434, -0.01229, 0.4583, 0.8598, -0.2253, 0.6678, 0.6749, -0.3141, 0.7271, 0.6853, -0.04015, 0.6783, 0.3297, -0.6566, 0.4797, 0.2628, -0.8371, 0.7469, 0.06465, -0.6618, 0.7411, 0.05535, 0.6691, 0.6692, -0.1925, 0.7177, 0.4744, -0.1415, 0.8688, 0.7509, -0.6587, -0.04871, 0.4848, -0.8656, 0.1254, 0.6797, -0.7032, 0.2085, -0.4768, 0.8473, -0.234, -0.7435, 0.6666, -0.05342, -0.68, 0.6555, -0.3285, -0.7329, 0.04897, -0.6786, -0.4651, 0.2525, -0.8485, -0.6689, 0.3132, -0.6742, -0.7553, 0.03727, 0.6544, -0.4892, -0.1537, 0.8586, -0.6786, -0.2119, 0.7033, -0.6674, -0.7198, 0.1909, -0.4661, -0.8773, 0.1148, -0.7343, -0.6757, -0.06458, -0.809, 0.0402, -0.5864, -0.8082, -0.5857, -0.0622, -0.8096, -0.4984, -0.3101, -0.8068, -0.2237, -0.5468, 0.4146, 0.3679, -0.8323, -0.4017, 0.3579, -0.843, -0.1705, 0.2672, -0.9484, 0.1875, 0.2702, -0.9444, 0.8026, 0.543, -0.247, 0.8157, 0.3024, -0.4931, 0.5457, 0.5027, -0.6704, 0.5352, 0.7238, -0.4356, -0.5428, -0.7381, 0.4006, -0.5544, -0.4647, 0.6905, -0.8288, -0.2729, 0.4885, -0.8155, -0.5355, 0.2195, 0.5511, -0.4553, 0.6993, 0.5515, -0.7275, 0.4081, 0.8221, -0.5197, 0.2323, 0.8259, -0.2573, 0.5017, -0.5437, 0.7135, -0.4419, -0.5428, 0.4945, -0.6789, -0.8128, 0.2884, -0.5062, -0.8094, 0.5274, -0.2582, 0.4018, -0.2076, 0.8919, -0.4146, -0.2193, 0.8832, -0.1957, -0.1434, 0.9701, 0.1783, -0.1397, 0.974, 0.8088, 0.5866, -0.04139, 0.8097, 0.06113, 0.5836, 0.8166, 0.3021, 0.4919, 0.8007, 0.5525, 0.2317, -0.3999, -0.8933, 0.205, 0.4163, -0.8833, 0.2156, 0.1925, -0.9746, 0.1146, -0.1709, -0.979, 0.1116, -0.8234, 0.03764, 0.5662, -0.8243, 0.5631, -0.05888, -0.8188, 0.5316, 0.2167, -0.8335, 0.2815, 0.4754, -0.4164, 0.8318, -0.3671, 0.4, 0.8435, -0.3584, 0.164, 0.9572, -0.2386, -0.1852, 0.9527, -0.241, 0.8237, -0.5656, -0.04092, 0.8228, 0.06028, -0.5651, 0.8239, -0.2059, -0.5281, 0.8276, -0.4793, -0.2921, -0.1773, 0.6081, -0.7738, -0.1792, 0.8247, -0.5365, 0.1694, 0.8284, -0.5339, 0.18, 0.6114, -0.7706, 0.1524, -0.7232, 0.6736, 0.2557, -0.7212, 0.6438, 0.07328, -0.8287, 0.5548, -0.2355, -0.9383, 0.2534, -0.1457, -0.4979, 0.8549, -0.2605, -0.4098, 0.8742, -0.1451, -0.7267, 0.6715, -0.9763, -0.2162, 0.01406, -0.9923, -0.01623, 0.123, -0.9951, 0.01989, -0.09668, -0.8608, 0.4523, 0.2333, -0.9899, -0.0898, -0.1094, -0.9829, 0.07726, -0.1672, -0.9759, -0.02917, -0.2162, 0.979, -0.01089, -0.2037, 0.963, 0.1902, 0.1911, 0.9434, 0.2912, 0.1589, 0.8534, 0.5055, -0.1273, 0.921, -0.2474, -0.3009, 0.9861, -0.1558, 0.05762, 0.98, -0.1971, 0.02579, 0.6784, 0.2111, -0.7037, 0.4546, 0.151, -0.8778, 0.7775, -0.04761, -0.627, 0.7807, -0.6217, 0.06307, 0.4594, -0.8305, 0.3149, 0.6798, -0.6561, 0.3278, -0.7645, -0.06603, -0.6412, -0.4406, 0.1395, -0.8868, -0.669, 0.1917, -0.7182, -0.6675, -0.6754, 0.3134, -0.4418, -0.8431, 0.3066, -0.7657, -0.6413, 0.0502, -0.8092, -0.06187, -0.5842, -0.8084, -0.5872, 0.04076, -0.8349, -0.5028, -0.2239, -0.8327, -0.3119, -0.4575, 0.4146, 0.2183, -0.8834, -0.4017, 0.2066, -0.8922, -0.141, 0.1359, -0.9806, 0.1573, 0.1388, -0.9777, -0.5148, -0.6479, 0.5614, -0.6155, -0.3068, 0.726, -0.8744, -0.2444, 0.4192, -0.8409, -0.447, 0.305, -0.4, -0.8439, 0.3575, 0.4163, -0.8322, 0.3662, 0.1616, -0.9332, 0.321, -0.1413, -0.9371, 0.3192, 0.8239, -0.5638, 0.05824, 0.823, -0.0384, -0.5667, 0.8485, -0.2912, -0.4419, 0.8514, -0.4811, -0.2091, -0.1456, 0.4962, -0.8559, -0.1536, 0.6733, -0.7233, -0.09551, 0.5157, -0.8514, 0.05735, 0.8773, -0.4764, -0.0286, 0.9185, -0.3945, 0.09057, 0.7054, -0.703, 0.1481, 0.4993, -0.8537, -0.839, 0.305, -0.4507, -0.5202, 0.5879, -0.6195, -0.5149, 0.4075, -0.7542, -0.8386, 0.2011, -0.5063, 0.4658, 0.6415, -0.6095, 0.8841, 0.4554, -0.1054, 0.8412, 0.2168, -0.4954, 0.5177, 0.4162, -0.7475, 0.8546, -0.3869, 0.3464, 0.6094, -0.6062, 0.5111, 0.5218, -0.6374, 0.567, 0.846, -0.4298, 0.3154, -0.2897, 0.7532, -0.5906, -0.3255, 0.8523, -0.4094, -0.726, 0.6325, -0.2698, 0.3472, 0.6695, 0.6567, 0.3241, 0.5867, 0.7422, -0.57, 0.5975, -0.5639, 0.2937, 0.919, 0.2629, -0.6391, 0.6323, 0.4379, -0.02351, 0.8331, 0.5526, -0.9509, 0.3007, 0.07255, -0.9196, 0.2555, 0.2983, -0.7213, 0.2028, 0.6623, 0.4073, 0.4277, 0.8069, 0.2886, 0.03252, 0.9569, 0.183, -0.5791, 0.7945, 0.5887, 0.7911, 0.1662, 0.1393, 0.9888, 0.05321, 0.2295, 0.9684, 0.09769, 0.3966, 0.912, -0.1042, -0.3022, 0.7793, 0.549, 0.226, 0.588, 0.7767, 0.2811, 0.469, 0.8373, -0.3987, 0.7798, 0.4827, -0.5523, 0.8128, 0.1854, -0.8908, 0.4545, 0.003295, -0.03061, 0.2844, 0.9582, 0.6922, -0.2313, 0.6837, 0.4455, 0.8329, 0.3282, 0.1381, 0.9892, -0.04874, -0.1256, 0.9663, 0.2245, -0.06238, 0.9445, 0.3226, 0.1317, 0.9905, -0.04069, -0.04419, 0.9853, 0.1652, -0.1321, 0.9637, 0.2321, -0.2651, 0.4504, 0.8525, -0.7198, 0.6924, 0.04892, -0.3768, 0.5445, 0.7494, -0.2834, 0.9075, 0.31, -0.3218, 0.6945, 0.6435, 0.2997, 0.3044, 0.9042, -0.06024, 0.9209, 0.3852, 0.7785, 0.2778, 0.5628, 0.9805, 0.1203, 0.1555, -0.6154, 0.7473, -0.2507, 0.6294, 0.755, 0.1837, -0.08809, 0.6291, -0.7723, 0.6068, -0.3599, 0.7088, 0.1897, 0.7778, 0.5992, 0.1347, 0.614, 0.7777, -0.336, 0.767, 0.5467, -0.6109, 0.7813, 0.1281, -0.8528, 0.4507, 0.2639, -0.02979, 0.7921, 0.6097, 0.639, 0.7028, 0.3126, 0.2602, 0.7589, 0.597, 0.01089, 0.2556, 0.9667, 0.7184, 0.6211, 0.3133, -0.7568, 0.2791, 0.5911, -0.07976, 0.8341, 0.5458, -0.4568, 0.8789, 0.1373, 0.1299, 0.9686, 0.212, 0.2589, 0.7997, 0.5417, 0.2879, 0.9219, 0.2594, -0.02861, 0.8361, 0.5479, 0.07764, 0.9411, 0.329, 0.1654, 0.9514, 0.2599, 0.07488, 0.9731, 0.2177, 0.1555, 0.9796, 0.1269, 0.03808, 0.8442, 0.5347, -0.02642, 0.8938, 0.4478, 0.0516, 0.9653, 0.2561, 0.09257, 0.9113, 0.4013, 0.4585, 0.8817, 0.1112, -0.1401, 0.4389, 0.8875, -0.2586, 0.9658, -0.02067, -0.0827, -0.472, 0.8777, -0.05642, 0.9948, 0.08504, 0.04012, -0.3802, 0.924])] * 3)])

# ---- objects
ob_cube_001 = bpy.data.objects.new('Cube.001', me_cube_001)

# ---- transforms, parenting, visibility, modifiers, constraints
ob_cube_001.location = (0.0, 5.734e-09, 4.823)
ob_cube_001.lock_rotations_4d = False
ob_cube_001.empty_display_type = 'ARROWS'
ob_cube_001.lineart.crease_threshold = 0.0

# ---- collection membership
col_collection.objects.link(ob_cube_001)

# ---- scene / render settings (as saved in the file)
scene.frame_start = 1; scene.frame_end = 250; scene.frame_set(1)
scene.render.engine = 'BLENDER_EEVEE_NEXT'
scene.cycles.use_denoising = False
scene.cycles.samples = 128
scene.cycles.sampling_pattern = 'TABULATED_SOBOL'
scene.cycles.use_adaptive_sampling = False
scene.cycles.use_light_tree = False
scene.view_settings.view_transform = 'Filmic'
bpy.context.view_layer.update()

# ---- added for rendering (the .blend has no active camera and no usable light): camera, sun
cam_auto = bpy.data.cameras.new('AutoCamera')
cam_auto.lens = 50.0
cam_auto.sensor_width = 36.0
cam_auto.clip_end = 1000.0
ob_auto_camera = bpy.data.objects.new('AutoCamera', cam_auto)
scene.collection.objects.link(ob_auto_camera)
ob_auto_camera.location = (18.1806, -18.2236, 23.1945)
ob_auto_camera.rotation_euler = (1.09748, -7.21219e-08, 0.694738)
scene.camera = ob_auto_camera
light_auto_sun = bpy.data.lights.new('AutoSun', 'SUN')
light_auto_sun.energy = 3.0
light_auto_sun.angle = 0.0523599
ob_auto_sun = bpy.data.objects.new('AutoSun', light_auto_sun)
scene.collection.objects.link(ob_auto_sun)
ob_auto_sun.rotation_euler = (0.872665, 0.174533, 0.523599)
bpy.context.view_layer.update()
